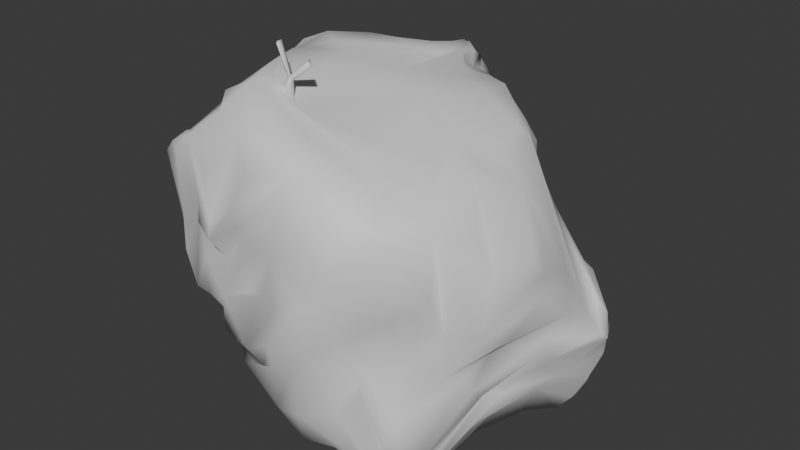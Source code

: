 # Source: TrashBag.blend  (saved by Blender 4.3.32; exported with 4.5.12 LTS)
import bpy
from mathutils import Matrix  # noqa: F401  (used for matrix-valued properties, if any)

bpy.ops.wm.read_factory_settings(use_empty=True)
scene = bpy.context.scene
scene.name = 'Scene'

# ---- collections
col_collection = bpy.data.collections.new('Collection'); scene.collection.children.link(col_collection)

# ---- materials (node trees are filled in below, after node groups)
mat_material = bpy.data.materials.new('Material')
mat_material.alpha_threshold = 0.0
mat_material.roughness = 0.5
mat_material.line_color = (0.0, 0.0, 0.0, 1.0)

# ---- material node trees
mat_material.use_nodes = True; mat_material.node_tree.nodes.clear()
_N = mat_material.node_tree.nodes; _L = mat_material.node_tree.links
n0 = _N.new('ShaderNodeOutputMaterial'); n0.name = 'Material Output'; n0.location = (300, 300)
n1 = _N.new('ShaderNodeBsdfPrincipled'); n1.name = 'Principled BSDF'; n1.location = (10, 300)
n1.inputs[3].default_value = 1.45
_L.new(n1.outputs[0], n0.inputs[0])
n0.is_active_output = True

# ---- world
world_world = bpy.data.worlds.new('World'); scene.world = world_world
world_world.use_nodes = True; world_world.node_tree.nodes.clear()
_N = world_world.node_tree.nodes; _L = world_world.node_tree.links
n0 = _N.new('ShaderNodeOutputWorld'); n0.name = 'World Output'; n0.location = (300, 300)
n1 = _N.new('ShaderNodeBackground'); n1.name = 'Background'; n1.location = (10, 300)
n1.inputs[0].default_value = (0.05088, 0.05088, 0.05088, 1.0)
_L.new(n1.outputs[0], n0.inputs[0])
n0.is_active_output = True
world_world.color = (0.05088, 0.05088, 0.05088)
world_world.sun_shadow_jitter_overblur = 0.0

# ---- meshes
me_sphere = bpy.data.meshes.new('Sphere')
me_sphere.from_pydata([(-0.5892, 0.3127, -1.383), (-0.69, 0.2197, -0.8374), (-0.5815, 0.7469, -1.943), (-0.06223, 0.3134, -1.956), (0.01186, 1.098, -2.1), (-0.1676, 1.813, -1.693), (0.3762, -0.4044, -1.164), (0.6807, -0.3898, 0.5029), (1.414, 2.324, -1.743), (2.001, 0.7935, -0.1391), (0.3879, 2.201, 0.5533), (0.6253, 2.483, 0.1675), (-0.5782, -0.2935, -0.5248), (-0.6183, -0.254, -0.1702), (-0.4297, -0.2417, -0.1535), (-0.2917, -0.3302, -0.4537), (-0.5185, -0.2596, -0.8486), (-0.3916, -0.2431, -0.8814), (-0.06003, -0.3903, -0.8108), (-0.394, 0.06795, 0.4718), (-0.772, -0.2301, 0.2719), (-0.6227, -0.285, 0.4077), (-0.1592, -0.378, -0.09023), (-0.3151, -0.3557, -0.1633), (-0.2364, -0.3313, 0.2839), (-0.4033, -0.3125, 0.525), (-0.2227, -0.06175, 0.8495), (-0.7645, 0.9041, -0.7974), (-0.9747, 1.176, -0.5113), (-0.8794, 1.074, -0.7613), (-0.994, 1.554, -0.8916), (-1.021, 1.253, -0.8588), (-1.011, 1.461, -0.4296), (-1.045, 1.289, -0.688), (-0.6539, -0.1837, -0.7068), (-0.8385, 0.3926, -0.9575), (-0.6847, 0.4706, -1.36), (-0.8143, 0.6306, -1.236), (-0.6027, 0.452, -1.401), (-0.5793, 0.08762, -1.217), (-0.832, 0.3915, -0.5671), (-0.8287, 0.8716, -0.4142), (-0.6716, 0.9128, -1.833), (-0.4638, 1.105, -2.06), (-0.7228, 0.6859, -1.619), (-0.697, 0.7463, -1.564), (-0.9357, 1.199, -1.073), (-1.004, 1.079, -1.067), (-0.9105, 1.198, -1.22), (-0.5628, 1.558, -1.684), (-0.6637, 1.664, -1.333), (-0.6481, 1.596, -1.543), (-0.5126, 1.618, -1.503), (-0.8433, 1.951, -0.7581), (-0.8034, 1.781, -0.9318), (-0.7286, 2.21, -0.5105), (-0.4954, 2.349, -0.3256), (-0.4698, 0.09298, -1.428), (-0.05211, -0.02987, -1.723), (-0.112, -0.02772, -1.619), (-0.4286, 0.06097, -1.296), (-0.1301, -0.1969, -1.24), (-0.6072, 0.3058, -1.513), (-0.04184, 1.209, -2.006), (-0.3459, 1.657, -1.773), (-0.04966, 2.306, -1.064), (-0.01925, 2.047, -1.392), (0.01153, 1.969, -1.476), (-0.4779, 2.327, -0.5764), (-0.1033, 2.376, -0.8995), (-0.2619, 2.312, -0.8607), (-0.9429, 1.062, -0.2582), (-1.017, 1.426, 0.06802), (-1.081, 1.565, 0.07182), (-1.059, 1.334, 0.395), (-0.8838, 1.988, -0.06743), (-0.9574, -0.07393, 0.04216), (-0.8607, 0.0454, 0.1726), (-0.5151, 0.1167, 0.4534), (-0.402, 0.3232, 0.7513), (-0.8501, 0.6149, 0.02028), (-0.8184, 0.07619, 0.3521), (-0.5887, 0.6323, 0.7439), (-0.7915, 0.765, 0.4771), (-0.9026, 1.072, -0.05371), (-0.7365, 0.9342, 0.7031), (-0.8066, 1.072, 0.6398), (-0.9566, 1.322, 0.5913), (-0.4953, 1.012, 0.8213), (-0.8992, 1.553, 0.6622), (-0.5815, 1.424, 0.8736), (-0.5867, 2.101, 0.2856), (-0.3973, 2.33, 0.1025), (-0.1221, 2.276, 0.449), (-0.2345, 0.07491, 0.8474), (-0.2912, 0.5534, 0.9301), (-0.1167, 0.8228, 0.9012), (0.06727, 2.057, 0.7331), (0.1172, 1.975, 0.7918), (-0.0282, 2.308, 0.3042), (0.07146, 2.57, 0.01395), (0.133, 2.459, 0.2917), (0.1141, 2.232, 0.3644), (0.1607, 2.222, 0.6542), (-0.06206, -0.3021, -0.4122), (-0.01196, -0.419, -0.6887), (0.1351, -0.3869, -0.07463), (0.1243, -0.3241, -0.158), (0.066, -0.2399, -1.354), (0.3437, -0.2563, -1.655), (0.1371, -0.3638, -1.127), (0.503, -0.4713, -0.8957), (0.6119, -0.4936, -0.5397), (0.3821, -0.3876, -0.5483), (0.1839, -0.3968, -0.3159), (0.6192, -0.4987, -0.121), (0.6894, -0.3804, -1.507), (0.617, -0.391, -1.203), (1.103, -0.4575, -0.08532), (1.194, -0.2123, -1.166), (1.089, -0.3736, -0.6968), (0.1345, -0.4075, 0.1031), (0.1945, -0.3533, 0.641), (0.01639, -0.00815, 0.9737), (0.3432, -0.4272, 0.4611), (0.6098, -0.2587, 0.6729), (1.108, -0.4013, 0.112), (1.289, -0.1326, 0.2564), (0.2774, 0.3548, -2.069), (0.6329, -0.2644, -1.827), (0.2805, 0.1495, -1.917), (0.2974, 1.123, -2.07), (0.2564, 1.403, -1.948), (0.4643, 1.302, -1.96), (0.2328, 2.297, -1.183), (0.2357, 2.619, -0.1132), (1.073, -0.07233, -2.015), (0.9772, -0.2676, -1.734), (0.4242, 1.216, -2.002), (0.6387, 1.176, -2.041), (0.5899, 1.246, -1.974), (0.7524, 1.441, -2.038), (0.2682, 1.827, -1.7), (0.6578, 1.979, -1.74), (0.736, 2.137, -1.789), (0.9268, 2.2, -1.662), (1.129, 2.203, -0.448), (1.418, -0.1584, -1.691), (1.298, -0.2434, -1.727), (1.218, -0.04433, -2.006), (1.444, -0.2318, -1.541), (1.263, -0.1448, -1.067), (1.221, 0.1826, -2.096), (1.369, -0.07412, -1.97), (1.516, 0.2851, -2.016), (1.58, 0.1277, -1.812), (0.7525, 1.281, -1.987), (1.512, 0.7304, -1.955), (1.153, 1.86, -2.066), (1.315, 1.53, -2.066), (1.036, 2.04, -2.013), (1.179, 2.251, -1.833), (0.9517, 2.399, -0.6941), (1.441, 2.365, -1.069), (1.409, 2.41, -1.666), (1.076, 2.438, -1.166), (1.461, 0.07761, -0.8714), (1.623, 0.238, -1.087), (1.543, -0.03714, -0.4363), (1.505, 0.1344, -0.6728), (1.629, 0.2211, -0.6911), (1.632, 0.06557, -0.3308), (1.608, 0.1333, 0.1109), (1.673, 0.7185, -1.457), (1.802, 0.5972, -0.9367), (1.663, 0.8312, -1.731), (1.65, 1.732, -2.032), (1.879, 2.106, -1.768), (1.761, 2.128, -0.9093), (1.348, 1.943, -0.1403), (1.819, 2.248, -1.343), (1.581, 2.428, -1.331), (1.954, 0.5309, -0.4956), (1.887, 1.135, -1.54), (1.872, 1.507, -1.941), (2.046, 1.115, -1.164), (2.062, 1.259, -0.8214), (2.021, 0.9258, -0.5502), (1.971, 0.9927, -0.3978), (1.939, 0.9648, -0.06125), (2.06, 1.68, -1.619), (2.088, 1.76, -1.238), (1.921, 1.421, -0.5798), (1.746, 2.253, -1.108), (-0.08091, 0.3152, 0.8642), (0.08584, 0.3035, 0.8955), (0.5102, 1.14, 0.851), (0.008147, 1.009, 0.9148), (0.4703, 1.938, 0.8024), (0.3353, 2.138, 0.8147), (0.4825, 2.592, -0.1256), (0.3935, 2.321, 0.4849), (0.2835, 2.287, 0.7505), (1.24, 0.04004, 0.374), (1.337, 0.497, 0.4743), (1.024, 1.495, 0.6917), (0.5937, 1.811, 0.6974), (0.827, 1.894, 0.6468), (0.6849, 2.149, 0.4778), (0.4433, 1.98, 0.6877), (0.67, 2.459, -0.1669), (0.8275, 2.431, -0.1438), (0.8842, 2.344, 0.09668), (0.3845, 2.649, 0.2387), (0.9579, 2.135, 0.2599), (0.4416, 2.357, 0.2784), (1.521, 0.6937, 0.3724), (1.275, 0.7802, 0.544), (1.508, 0.9914, 0.3602), (0.8224, 0.9195, 0.7943), (0.9836, 1.829, 0.6509), (1.126, 1.745, 0.5726), (1.237, 1.953, 0.185), (1.27, 1.717, 0.4543), (1.757, 0.4379, 0.04775), (-0.7572, -0.135, 0.09453), (-0.7856, -0.04416, 0.3252), (-0.339, -0.3163, 0.03544), (-0.08012, -0.4619, -0.2035), (-0.5205, -0.3428, 0.381), (-0.3909, -0.02237, 0.5161), (-0.498, -0.243, 0.5122), (-1.032, 1.38, -1.056), (-0.8335, 1.289e-05, -0.2717), (-0.6786, 0.4859, -1.129), (-0.6631, 0.3527, -1.174), (-0.6147, 1.186, -1.93), (-0.684, 1.145, -1.851), (-0.7735, 1.093, -1.641), (-0.6844, 0.7585, -1.276), (-0.8744, 0.7956, -1.19), (-0.8231, 0.9175, -1.4), (-0.7718, 0.7571, -1.086), (-0.7478, 1.334, -1.586), (-0.5239, 1.895, -1.165), (-0.8885, 2.04, -0.5575), (-0.5226, 0.02031, -1.161), (-0.5925, -0.04569, -1.064), (-0.3448, 0.5831, -1.936), (-0.3355, 0.2413, -1.716), (-0.2207, 0.8498, -2.069), (-0.4866, 1.476, -1.968), (-0.3355, 1.651, -1.874), (-0.3276, 1.764, -1.549), (-0.1597, 2.51, -0.5559), (-1.021, 1.583, 0.3875), (-0.9042, 1.004, 0.3453), (-0.7517, 1.305, 0.799), (-0.7772, 2.108, -0.2953), (-0.8624, 1.898, 0.4082), (-0.4784, 2.249, 0.09147), (-0.4496, 0.8817, 0.8886), (-0.2507, 1.128, 0.9331), (-0.04968, 2.029, 0.7255), (-0.11, 1.785, 0.8266), (-0.3915, 1.753, 0.8211), (-0.05825, 2.202, 0.5722), (0.1234, 2.218, 0.492), (-0.1445, -0.1359, -1.503), (-0.3653, -0.137, -1.276), (0.2276, -0.3905, -0.5724), (0.53, -0.4662, -1.073), (0.9213, -0.5345, -0.3643), (1.039, -0.3104, -1.36), (0.8461, -0.458, -0.87), (1.127, -0.4411, -0.3219), (1.404, -0.1273, -0.4819), (-0.07856, -0.2542, 0.7881), (0.728, -0.4827, 0.2466), (-0.01029, 1.363, -1.972), (0.107, 1.475, -1.964), (0.04075, 1.857, -1.622), (0.3108, 2.475, -0.7194), (-0.0228, 2.562, -0.5292), (0.7993, -0.09957, -1.927), (0.9107, 0.1038, -2.124), (0.911, 0.3855, -2.166), (0.6594, 1.805, -1.898), (1.151, 2.163, -1.957), (0.4785, 2.159, -1.469), (0.8086, 2.254, -1.503), (0.607, 2.376, -1.323), (0.6464, 2.517, -0.881), (1.024, 2.332, -0.5012), (0.5084, 2.569, -0.5304), (1.242, -0.2404, -1.772), (1.177, -0.2031, -1.88), (1.206, -0.2326, -1.01), (1.051, 0.2307, -2.147), (1.364, 0.04095, -2.034), (1.46, -0.1561, -1.914), (1.357, 0.657, -2.086), (0.763, 1.847, -1.984), (0.9392, 2.131, -1.782), (0.7758, 2.163, -1.575), (1.476, -0.104, -1.353), (1.409, -0.02919, -0.9949), (1.599, 0.1042, -1.903), (1.496, 0.2152, -1.913), (1.721, 0.6126, -1.394), (1.603, -0.0668, -1.744), (1.729, 0.4692, -1.285), (1.694, 0.4256, -1.151), (1.418, 1.18, -2.019), (1.704, 1.259, -1.91), (1.653, 0.5872, -1.7), (1.777, 0.8304, -1.46), (1.571, 2.091, -1.963), (1.434, 1.98, -0.3497), (1.847, 0.3528, -0.7657), (1.929, 0.6241, -0.8182), (1.893, 0.4734, -0.2179), (1.831, 0.3681, -0.2446), (1.941, 1.059, -1.276), (1.977, 0.9477, -1.099), (1.994, 1.527, -1.793), (2.006, 1.274, -1.431), (2.134, 1.793, -1.281), (2.003, 1.009, -0.9516), (1.904, 1.91, -1.928), (2.05, 1.914, -1.509), (1.988, 2.093, -1.344), (1.982, 2.026, -1.638), (1.89, 1.977, -1.061), (1.944, 1.758, -1.077), (2.025, 1.959, -1.151), (1.709, 2.071, -0.8347), (1.575, 1.778, -0.3144), (0.2225, 0.01833, 0.8942), (0.1774, 1.577, 0.8595), (0.266, 2.023, 0.7094), (0.3588, 1.886, 0.769), (0.2851, 1.864, 0.8363), (0.2682, 2.416, 0.5401), (0.2903, 2.512, 0.3194), (0.3786, 2.329, 0.6336), (0.3426, 2.458, 0.5009), (0.2381, 2.275, 0.6338), (0.8488, 0.1725, 0.5519), (0.6063, -0.04907, 0.6741), (0.3554, 0.1125, 0.7979), (0.7493, 1.572, 0.7392), (0.5785, 2.182, 0.5444), (0.3422, 2.276, 0.686), (0.5234, 2.564, 0.1627), (0.4147, 2.427, 0.2108), (0.3879, 2.421, 0.2755), (0.4911, 2.479, 0.1935), (0.4151, 2.202, 0.4744), (1.428, -0.1149, 0.06532), (1.467, 0.1382, 0.2678), (1.221, 1.987, -0.08637), (1.733, 0.2343, -0.1583), (1.659, 1.096, 0.2634), (1.476, 0.8361, 0.3945), (1.403, 1.42, 0.5104), (1.456, 1.075, 0.4009), (1.494, 1.468, 0.4195), (0.08715, 0.2515, 0.8635), (0.1529, 0.2469, 0.8758), (0.259, 0.1716, 0.8374), (0.2067, 0.1345, 0.8753), (0.1409, 0.2385, 0.977), (0.1796, 0.2358, 0.9843), (0.2423, 0.1914, 0.9616), (0.2114, 0.1695, 0.984), (0.01912, 0.2523, 1.209), (0.07577, 0.2484, 1.22), (0.1222, 0.1515, 1.22), (0.4022, 0.2029, 1.152), (0.4819, 0.1464, 1.123), (0.4426, 0.1186, 1.152)], [], [(12, 13, 34), (34, 13, 20), (34, 225, 76), (226, 21, 19), (20, 21, 226), (228, 22, 227), (227, 13, 14), (25, 227, 22), (229, 13, 227), (25, 21, 229), (231, 21, 25), (229, 21, 13), (25, 229, 227), (230, 25, 277), (19, 231, 230), (28, 27, 72), (30, 232, 31), (30, 33, 53), (35, 233, 40), (234, 36, 235), (234, 235, 1), (36, 38, 235), (71, 27, 41), (27, 242, 41), (236, 43, 237), (237, 2, 42), (238, 36, 241), (238, 45, 36), (45, 42, 44), (36, 45, 38), (240, 239, 37), (47, 239, 240), (46, 241, 239), (240, 37, 35), (31, 47, 240), (47, 46, 239), (31, 240, 242), (242, 27, 29), (251, 236, 237), (251, 43, 236), (51, 49, 48), (52, 51, 50), (49, 237, 243), (243, 238, 241), (232, 48, 46), (54, 50, 30), (244, 54, 53), (244, 50, 54), (55, 245, 258), (53, 245, 55), (68, 55, 56), (108, 61, 60), (39, 235, 60), (246, 16, 247), (247, 16, 34), (2, 248, 249), (62, 249, 58), (58, 59, 62), (62, 2, 249), (62, 44, 2), (62, 0, 45), (59, 57, 0), (250, 2, 43), (252, 279, 251), (49, 64, 252), (253, 52, 50), (5, 64, 51), (66, 253, 65), (70, 65, 253), (70, 244, 68), (68, 244, 55), (254, 68, 56), (27, 71, 72), (255, 74, 89), (255, 89, 259), (73, 72, 255), (20, 77, 225), (77, 20, 81), (41, 40, 80), (256, 80, 83), (85, 83, 82), (74, 84, 87), (87, 256, 86), (86, 83, 85), (85, 88, 262), (89, 257, 90), (257, 86, 90), (260, 258, 75), (259, 266, 91), (263, 266, 265), (55, 258, 260), (92, 260, 93), (79, 78, 94), (78, 19, 94), (19, 230, 26), (81, 79, 82), (95, 79, 94), (96, 261, 95), (262, 88, 197), (197, 88, 261), (197, 261, 96), (265, 262, 339), (90, 262, 265), (263, 103, 266), (97, 103, 263), (98, 264, 339), (93, 101, 99), (266, 103, 267), (347, 97, 98), (114, 105, 270), (104, 15, 105), (17, 18, 105), (107, 106, 228), (104, 23, 14), (104, 107, 228), (108, 268, 109), (109, 59, 58), (61, 6, 110), (61, 108, 6), (110, 105, 18), (110, 111, 112), (112, 111, 272), (271, 108, 109), (109, 129, 116), (271, 111, 6), (274, 116, 273), (274, 111, 271), (274, 117, 116), (272, 274, 275), (113, 112, 115), (275, 120, 276), (276, 168, 275), (168, 118, 275), (275, 274, 120), (276, 166, 168), (121, 22, 228), (122, 25, 24), (125, 277, 122), (123, 26, 277), (278, 107, 115), (121, 106, 278), (114, 270, 115), (124, 121, 7), (122, 121, 124), (126, 7, 278), (127, 7, 126), (125, 122, 7), (278, 115, 118), (118, 115, 275), (275, 115, 272), (126, 118, 359), (249, 3, 130), (130, 58, 249), (130, 129, 58), (128, 3, 248), (4, 250, 43), (251, 279, 63), (131, 4, 63), (142, 132, 280), (252, 280, 279), (67, 281, 5), (142, 64, 281), (65, 134, 66), (282, 65, 283), (283, 69, 70), (135, 283, 254), (294, 282, 283), (284, 129, 130), (137, 284, 136), (286, 285, 128), (250, 286, 128), (152, 136, 298), (133, 140, 138), (302, 141, 287), (156, 139, 140), (142, 133, 132), (288, 287, 143), (288, 302, 287), (289, 287, 142), (289, 142, 281), (291, 67, 134), (289, 281, 67), (304, 144, 291), (292, 165, 291), (292, 134, 282), (294, 200, 293), (293, 210, 146), (294, 162, 292), (200, 294, 135), (294, 283, 135), (300, 148, 153), (148, 295, 153), (148, 300, 147), (295, 148, 273), (148, 147, 119), (295, 273, 116), (152, 298, 301), (152, 299, 136), (136, 299, 149), (300, 153, 308), (155, 300, 307), (308, 153, 299), (139, 301, 286), (154, 152, 157), (141, 301, 156), (303, 288, 144), (292, 162, 165), (304, 303, 144), (165, 290, 291), (306, 305, 166), (151, 150, 305), (150, 310, 305), (306, 166, 276), (170, 172, 171), (362, 172, 170), (155, 307, 173), (307, 316, 173), (307, 308, 316), (308, 175, 315), (155, 173, 309), (155, 310, 147), (312, 310, 311), (157, 313, 314), (314, 313, 159), (157, 175, 154), (183, 315, 175), (316, 315, 183), (141, 313, 301), (159, 313, 141), (329, 176, 317), (8, 288, 161), (177, 317, 8), (317, 302, 160), (288, 317, 160), (178, 163, 162), (178, 193, 163), (318, 333, 336), (318, 146, 211), (318, 336, 293), (318, 179, 337), (164, 181, 177), (164, 177, 8), (181, 163, 180), (311, 309, 324), (174, 311, 328), (174, 320, 167), (320, 319, 167), (167, 319, 170), (167, 170, 166), (187, 182, 319), (322, 319, 321), (183, 314, 184), (316, 326, 323), (183, 175, 314), (324, 173, 323), (316, 323, 173), (328, 324, 185), (328, 311, 324), (187, 320, 186), (189, 188, 192), (188, 187, 192), (327, 326, 331), (331, 326, 330), (328, 185, 191), (192, 186, 334), (177, 332, 190), (329, 190, 325), (330, 332, 180), (331, 330, 180), (333, 191, 335), (335, 178, 336), (335, 193, 178), (333, 335, 336), (338, 194, 123), (96, 95, 195), (194, 95, 123), (342, 339, 341), (341, 339, 197), (339, 262, 197), (340, 98, 339), (199, 341, 198), (100, 135, 254), (102, 344, 101), (213, 344, 343), (347, 102, 267), (201, 345, 10), (345, 353, 10), (202, 343, 347), (346, 343, 202), (349, 125, 203), (203, 125, 7), (350, 338, 348), (338, 123, 349), (219, 350, 204), (195, 350, 219), (96, 195, 197), (196, 197, 219), (196, 219, 351), (198, 196, 206), (341, 196, 198), (352, 207, 208), (352, 206, 207), (207, 351, 205), (207, 206, 351), (209, 10, 353), (354, 11, 211), (354, 357, 11), (11, 355, 214), (355, 215, 208), (356, 213, 346), (355, 357, 356), (356, 352, 215), (358, 352, 356), (352, 208, 215), (216, 217, 360), (217, 204, 360), (366, 217, 364), (219, 366, 365), (205, 351, 219), (205, 219, 365), (214, 212, 11), (221, 214, 208), (214, 355, 208), (224, 172, 362), (321, 224, 322), (216, 224, 321), (216, 360, 172), (363, 216, 9), (366, 218, 363), (223, 179, 361), (367, 179, 223), (334, 337, 367), (363, 367, 366), (189, 9, 188), (189, 363, 9), (14, 12, 16), (15, 14, 16), (17, 15, 16), (12, 34, 16), (225, 34, 20), (20, 13, 21), (77, 76, 225), (23, 228, 227), (227, 14, 23), (14, 13, 12), (230, 231, 25), (26, 230, 277), (19, 21, 231), (35, 234, 1), (33, 29, 32), (32, 29, 28), (30, 31, 33), (233, 35, 1), (1, 34, 233), (295, 116, 137, 296), (1, 247, 34), (76, 40, 233), (233, 34, 76), (37, 234, 35), (234, 239, 36), (1, 235, 39), (235, 38, 0), (235, 0, 60), (40, 242, 35), (41, 242, 40), (237, 43, 2), (45, 238, 42), (238, 243, 42), (44, 42, 2), (241, 36, 239), (47, 31, 232), (46, 48, 241), (239, 234, 37), (242, 240, 35), (47, 232, 46), (33, 242, 29), (31, 242, 33), (49, 251, 237), (48, 49, 243), (48, 243, 241), (48, 50, 51), (232, 50, 48), (30, 53, 54), (30, 50, 232), (32, 245, 33), (55, 244, 53), (258, 245, 75), (75, 245, 32), (59, 268, 57), (57, 108, 60), (60, 61, 269), (60, 269, 39), (57, 268, 108), (57, 60, 0), (39, 269, 246), (246, 1, 39), (1, 246, 247), (246, 18, 17), (246, 17, 16), (248, 3, 249), (2, 250, 248), (0, 62, 59), (62, 45, 44), (45, 0, 38), (251, 63, 4), (251, 4, 43), (49, 252, 251), (253, 5, 52), (52, 5, 51), (51, 64, 49), (67, 5, 66), (66, 5, 253), (244, 70, 50), (50, 70, 253), (68, 254, 70), (69, 65, 70), (71, 41, 84), (32, 28, 73), (73, 28, 72), (255, 72, 74), (72, 71, 74), (75, 32, 73), (259, 73, 255), (75, 73, 259), (81, 226, 79), (81, 20, 226), (78, 226, 19), (80, 40, 76), (80, 76, 77), (80, 77, 81), (84, 41, 80), (83, 80, 81), (83, 81, 82), (86, 256, 83), (256, 84, 80), (257, 87, 86), (84, 74, 71), (87, 84, 256), (88, 85, 261), (261, 85, 82), (89, 87, 257), (89, 74, 87), (90, 86, 85), (90, 85, 262), (259, 260, 75), (259, 91, 260), (266, 259, 265), (259, 89, 265), (265, 89, 90), (56, 55, 92), (92, 55, 260), (93, 102, 101), (266, 93, 91), (93, 260, 91), (94, 19, 26), (94, 26, 123), (95, 82, 79), (261, 82, 95), (264, 265, 339), (263, 264, 97), (97, 264, 98), (263, 265, 264), (92, 99, 100), (92, 100, 56), (100, 254, 56), (102, 266, 267), (102, 93, 266), (347, 267, 103), (347, 103, 97), (107, 104, 114), (104, 14, 15), (114, 104, 105), (105, 15, 17), (104, 228, 23), (109, 268, 59), (110, 6, 111), (110, 269, 61), (18, 269, 110), (113, 105, 110), (115, 270, 113), (113, 110, 112), (270, 105, 113), (117, 109, 116), (271, 109, 117), (271, 6, 108), (274, 271, 117), (272, 115, 112), (272, 111, 274), (274, 273, 297), (297, 273, 119), (274, 297, 120), (120, 151, 276), (106, 121, 228), (24, 25, 22), (24, 22, 122), (122, 22, 121), (277, 25, 122), (278, 106, 107), (107, 114, 115), (7, 121, 278), (122, 124, 7), (126, 278, 118), (130, 3, 128), (58, 129, 109), (250, 128, 248), (280, 63, 279), (280, 132, 63), (132, 131, 63), (132, 133, 138), (132, 138, 131), (252, 142, 280), (5, 281, 64), (142, 252, 64), (66, 134, 67), (283, 65, 69), (254, 283, 70), (282, 134, 65), (284, 128, 285), (284, 130, 128), (284, 285, 136), (284, 137, 129), (289, 144, 143), (137, 116, 129), (298, 285, 286), (298, 136, 285), (131, 139, 286), (4, 131, 286), (250, 4, 286), (138, 140, 139), (138, 139, 131), (287, 141, 133), (133, 141, 140), (141, 156, 140), (287, 133, 142), (289, 143, 287), (291, 144, 289), (293, 200, 210), (291, 289, 67), (290, 304, 291), (290, 145, 304), (294, 292, 282), (292, 291, 134), (162, 294, 293), (153, 295, 296), (296, 137, 149), (153, 296, 149), (137, 136, 149), (150, 151, 297), (273, 148, 119), (147, 150, 119), (150, 297, 119), (151, 120, 297), (301, 298, 286), (154, 308, 299), (152, 154, 299), (149, 299, 153), (155, 147, 300), (139, 156, 301), (301, 313, 157), (157, 152, 301), (141, 158, 159), (302, 158, 141), (302, 288, 160), (303, 161, 288), (144, 288, 143), (167, 305, 312), (165, 162, 163), (211, 146, 210), (304, 145, 303), (145, 164, 8), (145, 8, 303), (303, 8, 161), (165, 145, 290), (165, 164, 145), (305, 310, 312), (150, 147, 310), (169, 168, 166), (151, 306, 276), (305, 306, 151), (170, 171, 169), (171, 168, 169), (170, 169, 166), (316, 308, 315), (308, 154, 175), (155, 309, 310), (174, 167, 312), (310, 309, 311), (159, 176, 184), (159, 184, 314), (302, 317, 158), (317, 176, 158), (158, 176, 159), (288, 8, 317), (193, 180, 163), (318, 337, 333), (293, 336, 162), (336, 178, 162), (318, 293, 146), (318, 211, 179), (165, 181, 164), (181, 165, 163), (319, 362, 170), (174, 312, 311), (309, 173, 324), (320, 187, 319), (321, 182, 9), (322, 362, 319), (321, 319, 182), (325, 183, 184), (314, 175, 157), (323, 185, 324), (186, 174, 328), (186, 320, 174), (187, 188, 182), (182, 188, 9), (192, 187, 186), (176, 329, 184), (329, 325, 184), (190, 326, 183), (327, 323, 326), (330, 326, 190), (327, 185, 323), (190, 183, 325), (191, 186, 328), (191, 185, 327), (329, 177, 190), (177, 329, 317), (332, 330, 190), (180, 332, 181), (181, 332, 177), (193, 331, 180), (335, 191, 327), (333, 334, 191), (334, 186, 191), (335, 327, 193), (327, 331, 193), (333, 337, 334), (342, 199, 340), (350, 195, 369, 370), (125, 123, 277), (94, 123, 95), (95, 194, 195), (341, 197, 196), (341, 199, 342), (340, 202, 98), (342, 340, 339), (353, 340, 199), (99, 101, 100), (344, 200, 135), (102, 343, 344), (346, 213, 343), (347, 343, 102), (201, 353, 345), (201, 10, 358), (353, 201, 346), (353, 202, 340), (202, 347, 98), (203, 348, 349), (349, 123, 125), (348, 338, 349), (204, 350, 348), (351, 206, 196), (197, 195, 219), (352, 209, 206), (209, 352, 10), (352, 358, 10), (209, 353, 198), (206, 209, 198), (353, 199, 198), (210, 354, 211), (356, 215, 355), (354, 210, 213), (210, 200, 213), (213, 200, 344), (11, 357, 355), (201, 356, 346), (356, 357, 213), (357, 354, 213), (127, 203, 7), (201, 358, 356), (359, 172, 360), (359, 118, 168), (359, 168, 171), (172, 359, 171), (127, 204, 203), (360, 204, 127), (127, 126, 359), (360, 127, 359), (204, 348, 203), (217, 219, 204), (218, 366, 364), (219, 217, 366), (221, 220, 205), (365, 221, 205), (361, 212, 222), (212, 214, 222), (222, 223, 361), (212, 361, 11), (361, 179, 211), (11, 361, 211), (214, 223, 222), (221, 223, 214), (221, 208, 220), (220, 208, 207), (220, 207, 205), (322, 224, 362), (224, 216, 172), (218, 364, 363), (363, 364, 216), (364, 217, 216), (9, 216, 321), (367, 365, 366), (334, 367, 192), (192, 367, 363), (367, 337, 179), (223, 365, 367), (223, 221, 365), (363, 189, 192), (27, 28, 29), (42, 243, 237), (53, 33, 245), (18, 246, 269), (78, 79, 226), (99, 92, 93), (344, 135, 100, 101), (300, 308, 307), (167, 166, 305), (326, 316, 183), (194, 338, 371, 368), (202, 353, 346), (370, 369, 373, 374), (368, 371, 375, 372), (195, 194, 368, 369), (338, 350, 370, 371), (372, 375, 378, 376), (375, 374, 380, 381), (371, 370, 374, 375), (369, 368, 372, 373), (377, 376, 378), (375, 373, 377, 378), (373, 372, 376, 377), (380, 379, 381), (373, 375, 381, 379), (374, 373, 379, 380)])
me_sphere.polygons.foreach_set('use_smooth', [True] * 744)
me_sphere.materials.append(mat_material)
me_sphere.update()

# ---- objects
ob_sphere = bpy.data.objects.new('Sphere', me_sphere)

# ---- transforms, parenting, visibility, modifiers, constraints
ob_sphere.location = (-1.237, -2.104, 1.258)
ob_sphere.scale = (2.144, 2.144, 2.144)

# ---- collection membership
col_collection.objects.link(ob_sphere)

# ---- scene / render settings (as saved in the file)
scene.frame_start = 1; scene.frame_end = 250; scene.frame_set(1)
scene.render.engine = 'BLENDER_EEVEE_NEXT'
bpy.context.view_layer.update()

# ---- added for rendering (the .blend has no active camera and no usable light): camera, sun
cam_auto = bpy.data.cameras.new('AutoCamera')
cam_auto.lens = 50.0
cam_auto.sensor_width = 36.0
cam_auto.clip_end = 1000.0
ob_auto_camera = bpy.data.objects.new('AutoCamera', cam_auto)
scene.collection.objects.link(ob_auto_camera)
ob_auto_camera.location = (11.102, -13.2887, 9.21196)
ob_auto_camera.rotation_euler = (1.09748, -7.21219e-08, 0.694738)
scene.camera = ob_auto_camera
light_auto_sun = bpy.data.lights.new('AutoSun', 'SUN')
light_auto_sun.energy = 3.0
light_auto_sun.angle = 0.0523599
ob_auto_sun = bpy.data.objects.new('AutoSun', light_auto_sun)
scene.collection.objects.link(ob_auto_sun)
ob_auto_sun.rotation_euler = (0.872665, 0.174533, 0.523599)
bpy.context.view_layer.update()
